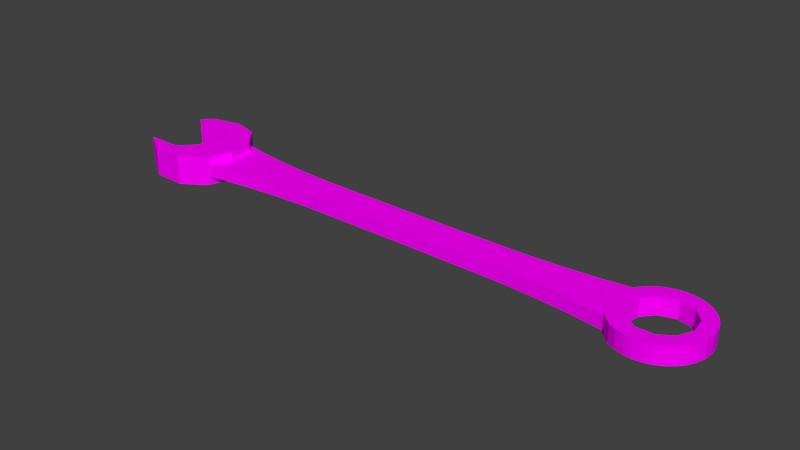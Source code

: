 # Source: wrench.blend  (saved by Blender 2.69.0; exported with 4.5.12 LTS)
import bpy
from mathutils import Matrix  # noqa: F401  (used for matrix-valued properties, if any)

bpy.ops.wm.read_factory_settings(use_empty=True)
scene = bpy.context.scene
scene.name = 'Scene'

# ---- collections
col_collection_1 = bpy.data.collections.new('Collection 1'); scene.collection.children.link(col_collection_1)

# ---- images (referenced by path relative to the original .blend; pixels are not part of the script)
import os
ASSET_DIR = os.environ.get("B2B_ASSET_DIR", "")  # directory of the original .blend (textures are referenced by path, not embedded)
HERE = os.path.dirname(os.path.abspath(__file__))  # packed textures are extracted next to this script under _unpacked/

def load_image(name, relpath, width, height, colorspace="sRGB"):
    """Load a texture the original file referenced (path relative to the .blend, or extracted next to this script)."""
    p = next((c for c in (os.path.join(HERE, relpath), os.path.join(ASSET_DIR, relpath)) if relpath and os.path.exists(c)), "")
    if p:
        img = bpy.data.images.load(p, check_existing=True)
        img.name = name
    else:  # same state as the original file: an image datablock whose file is absent (Cycles renders it pink)
        img = bpy.data.images.new(name, width, height)
        img.source = "FILE"
        img.filepath = "//" + (relpath or name)
    img.colorspace_settings.name = colorspace
    return img
img_metal_smooth_silver_png = load_image('metal-smooth-silver.png', 'metal-smooth-silver.png', 1024, 1024, 'sRGB')

# ---- materials (node trees are filled in below, after node groups)
mat_metal_smooth_silver = bpy.data.materials.new('metal-smooth-silver')
mat_metal_smooth_silver.alpha_threshold = 0.0
mat_metal_smooth_silver.roughness = 0.5
mat_metal_smooth_silver.line_color = (0.0, 0.0, 0.0, 1.0)

# ---- material node trees
mat_metal_smooth_silver.use_nodes = True; mat_metal_smooth_silver.node_tree.nodes.clear()
_N = mat_metal_smooth_silver.node_tree.nodes; _L = mat_metal_smooth_silver.node_tree.links
n0 = _N.new('ShaderNodeOutputMaterial'); n0.name = 'Material Output'; n0.location = (300, 300)
n1 = _N.new('ShaderNodeBsdfDiffuse'); n1.name = 'Diffuse BSDF'; n1.location = (10, 300)
n2 = _N.new('ShaderNodeTexImage'); n2.name = 'Image Texture'; n2.location = (-226, 281)
n2.width = 140
n2.image = img_metal_smooth_silver_png
_L.new(n1.outputs[0], n0.inputs[0])
_L.new(n2.outputs[0], n1.inputs[0])
n0.is_active_output = True

# ---- world
world_world = bpy.data.worlds.new('World'); scene.world = world_world
world_world.color = (0.05088, 0.05088, 0.05088)
world_world.use_sun_shadow = False
world_world.sun_shadow_jitter_overblur = 0.0
world_world.cycles.sampling_method = 'MANUAL'
world_world.cycles.sample_map_resolution = 256

# ---- meshes
me_cylinder_002 = bpy.data.meshes.new('Cylinder.002')
me_cylinder_002.from_pydata([(-0.1156, 0.01966, -0.007223), (-0.1282, 0.02337, -0.007223), (-0.1282, 0.02337, 0.007223), (-0.1156, 0.01966, 0.007223), (-0.1434, 0.02005, -0.007223), (-0.1434, 0.02005, 0.007223), (-0.1069, 0.00971, -0.007223), (-0.1069, 0.00971, 0.007223), (-0.134, 0.01484, -0.007223), (-0.1479, 0.01485, -0.007223), (-0.1479, 0.01485, 0.007223), (-0.134, 0.01484, 0.007223), (-0.1267, 0.009879, -0.007223), (-0.1292, 0.01238, -0.007223), (-0.1325, 0.01484, -0.007223), (-0.1267, 0.009879, 0.007223), (-0.1292, 0.01238, 0.007223), (-0.1325, 0.01484, 0.007223), (-0.1051, -0.003327, -0.007223), (-0.1051, -0.003327, 0.007223), (-0.1237, 0.005193, -0.007223), (-0.1239, 0.006136, -0.007223), (-0.1263, 0.009479, -0.007223), (-0.1239, 0.006136, 0.007223), (-0.1237, 0.005193, 0.007223), (-0.1263, 0.009479, 0.007223), (-0.1234, -0.003182, -0.007223), (-0.1232, 0.002036, -0.007223), (-0.1232, -0.002063, -0.007223), (-0.1234, -0.003182, 0.007223), (-0.1232, 0.002036, 0.007223), (-0.1232, -0.002063, 0.007223), (-0.1105, -0.01531, -0.007223), (-0.1105, -0.01531, 0.007223), (-0.1239, -0.006162, -0.007223), (-0.1259, -0.008888, -0.007223), (-0.1239, -0.006162, 0.007223), (-0.1259, -0.008888, 0.007223), (-0.1263, -0.0095, -0.007223), (-0.1485, -0.01492, -0.007223), (-0.1482, -0.01485, -0.007223), (-0.1292, -0.0124, -0.007223), (-0.1326, -0.01485, -0.007223), (-0.1263, -0.0095, 0.007223), (-0.1482, -0.01485, 0.007223), (-0.1485, -0.01492, 0.007223), (-0.1292, -0.0124, 0.007223), (-0.1326, -0.01485, 0.007223), (-0.1216, -0.02243, -0.007223), (-0.1216, -0.02243, 0.007223), (-0.1374, -0.02204, -0.007223), (-0.1485, -0.01485, -0.007223), (-0.1485, -0.01485, 0.007223), (-0.1374, -0.02204, 0.007223), (0.122, 0.02018, -0.004116), (0.118, 0.02058, -0.004116), (0.118, 0.02058, 0.004116), (0.122, 0.02018, 0.004116), (0.114, 0.02018, -0.004116), (0.114, 0.02018, 0.004116), (0.1259, 0.01901, -0.004116), (0.1259, 0.01901, 0.004116), (0.1101, 0.01901, -0.004116), (0.1101, 0.01901, 0.004116), (0.1294, 0.01711, -0.004116), (0.1294, 0.01711, 0.004116), (0.1065, 0.01711, -0.004116), (0.1065, 0.01711, 0.004116), (0.1325, 0.01455, -0.004116), (0.1325, 0.01455, 0.004116), (0.1034, 0.01455, -0.004116), (0.1034, 0.01455, 0.004116), (0.1351, 0.01143, -0.004116), (0.1351, 0.01143, 0.004116), (0.1009, 0.01143, -0.004116), (0.1009, 0.01143, 0.004116), (0.1164, 0.01297, -0.004116), (0.1186, 0.01359, -0.004116), (0.1196, 0.01328, -0.004116), (0.1164, 0.01297, 0.004116), (0.1186, 0.01359, 0.004116), (0.1196, 0.01328, 0.004116), (0.1259, 0.01143, -0.004116), (0.1259, 0.01143, 0.004116), (0.137, 0.007875, -0.004116), (0.137, 0.007875, 0.004116), (0.09896, 0.007875, -0.004116), (0.09896, 0.007875, 0.004116), (0.1112, 0.01143, -0.004116), (0.1112, 0.01143, 0.004116), (0.1266, 0.0106, -0.004116), (0.1259, 0.01143, -0.004116), (0.1259, 0.01143, 0.004116), (0.1266, 0.0106, 0.004116), (0.129, 0.007875, -0.004116), (0.129, 0.007875, 0.004116), (0.1382, 0.004015, -0.004116), (0.1382, 0.004015, 0.004116), (0.109, 0.008862, -0.004116), (0.1112, 0.01143, -0.004116), (0.09779, 0.004015, -0.004116), (0.09779, 0.004015, 0.004116), (0.109, 0.008862, 0.004116), (0.1112, 0.01143, 0.004116), (0.1296, 0.007149, -0.004116), (0.1296, 0.007149, 0.004116), (0.1311, 0.004015, -0.004116), (0.1309, 0.005645, -0.004116), (0.1311, 0.004015, 0.004116), (0.1309, 0.005645, 0.004116), (0.1386, 1.554e-09, -0.004116), (0.1386, 1.554e-09, 0.004116), (0.1081, 0.007875, -0.004116), (0.1061, 0.004831, -0.004116), (0.1062, 0.005645, -0.004116), (0.0974, 1.987e-08, -0.004116), (0.0974, 1.987e-08, 0.004116), (0.1061, 0.004831, 0.004116), (0.1062, 0.005645, 0.004116), (0.1081, 0.007875, 0.004116), (0.1312, 0.003334, -0.004116), (0.1312, 0.003334, 0.004116), (0.1317, 4.594e-09, -0.004116), (0.1317, 4.594e-09, 0.004116), (0.1382, -0.004015, -0.004116), (0.1382, -0.004015, 0.004116), (0.106, 0.004015, -0.004116), (0.1055, 0.0007976, -0.004116), (0.09779, -0.004015, -0.004116), (0.09779, -0.004015, 0.004116), (0.1055, 0.0007976, 0.004116), (0.106, 0.004015, 0.004116), (0.1318, -0.0006634, -0.004116), (0.1318, -0.0006634, 0.004116), (0.132, -0.001934, -0.004116), (0.1311, -0.004015, -0.004116), (0.132, -0.001934, 0.004116), (0.1311, -0.004015, 0.004116), (0.137, -0.007875, -0.004116), (0.137, -0.007875, 0.004116), (0.1054, 1.632e-08, -0.004116), (0.1051, -0.001934, -0.004116), (0.1057, -0.003236, -0.004116), (0.09896, -0.007875, -0.004116), (0.09896, -0.007875, 0.004116), (0.1054, 1.632e-08, 0.004116), (0.1051, -0.001934, 0.004116), (0.1057, -0.003236, 0.004116), (0.1307, -0.004748, -0.004116), (0.1307, -0.004748, 0.004116), (0.1293, -0.007875, -0.004116), (0.1293, -0.007875, 0.004116), (0.1351, -0.01143, -0.004116), (0.1351, -0.01143, 0.004116), (0.1061, -0.004015, -0.004116), (0.1074, -0.007041, -0.004116), (0.1009, -0.01143, -0.004116), (0.1009, -0.01143, 0.004116), (0.1061, -0.004015, 0.004116), (0.1074, -0.007041, 0.004116), (0.1289, -0.00867, -0.004116), (0.1289, -0.00867, 0.004116), (0.1249, -0.01143, -0.004116), (0.1288, -0.008899, -0.004116), (0.1288, -0.008899, 0.004116), (0.1249, -0.01143, 0.004116), (0.1325, -0.01455, -0.004116), (0.1325, -0.01455, 0.004116), (0.1078, -0.007875, -0.004116), (0.1083, -0.008899, -0.004116), (0.1107, -0.01046, -0.004116), (0.1034, -0.01455, -0.004116), (0.1034, -0.01455, 0.004116), (0.1078, -0.007875, 0.004116), (0.1107, -0.01046, 0.004116), (0.1083, -0.008899, 0.004116), (0.123, -0.01262, -0.004116), (0.123, -0.01262, 0.004116), (0.1224, -0.01304, -0.004116), (0.1188, -0.01304, -0.004116), (0.1224, -0.01304, 0.004116), (0.1188, -0.01304, 0.004116), (0.1294, -0.01711, -0.004116), (0.1294, -0.01711, 0.004116), (0.1122, -0.01143, -0.004116), (0.1147, -0.01304, -0.004116), (0.1065, -0.01711, -0.004116), (0.1065, -0.01711, 0.004116), (0.1122, -0.01143, 0.004116), (0.1147, -0.01304, 0.004116), (0.1259, -0.01901, -0.004116), (0.1259, -0.01901, 0.004116), (0.1101, -0.01901, -0.004116), (0.1101, -0.01901, 0.004116), (0.122, -0.02018, -0.004116), (0.122, -0.02018, 0.004116), (0.114, -0.02018, -0.004116), (0.114, -0.02018, 0.004116), (0.118, -0.02058, -0.004116), (0.118, -0.02058, 0.004116), (0.07017, 0.00887, -0.003214), (0.07017, -0.008675, -0.003214), (0.05235, -0.007761, -0.003214), (0.0, -0.007452, -0.003214), (0.08659, 0.01036, -0.003214), (0.08659, -0.01016, -0.003214), (0.07017, -0.008675, 0.003214), (0.05235, -0.007761, 0.003214), (0.0, -0.007452, 0.003214), (-0.05177, -0.007758, -0.003214), (0.08659, 0.01036, 0.003214), (0.07017, 0.00887, 0.003214), (0.101, -0.01216, -0.003214), (0.08659, -0.01016, 0.003214), (0.05235, 0.007956, -0.003214), (-0.05235, -0.007761, -0.003214), (0.101, 0.01235, 0.003214), (0.101, 0.01235, -0.003214), (0.05235, 0.007956, 0.003214), (0.106, -0.009281, -0.003214), (0.1065, -0.01085, -0.003214), (0.1099, -0.01401, -0.003214), (0.101, -0.01216, 0.003214), (-0.05177, -0.007758, 0.003214), (-0.05742, -0.008022, -0.003214), (-0.05235, -0.007761, 0.003214), (0.1093, 0.01407, -0.00117), (0.1093, 0.01407, -0.003214), (0.1044, 0.004016, -0.003214), (0.1038, -0.002358, -0.003214), (0.1044, 0.004016, 0.003214), (0.1038, -0.002358, 0.003214), (0.106, -0.009281, 0.003214), (-2.944e-08, 0.007647, -0.003214), (-2.944e-08, 0.007647, 0.003214), (0.1099, -0.01401, -0.002622), (-0.05742, -0.008022, 0.003214), (-0.07017, -0.008675, -0.003214), (0.1047, 0.006883, -0.003214), (0.109, 0.01394, -0.003214), (0.1093, 0.01407, 0.003214), (0.1047, 0.006883, 0.003214), (0.109, 0.01394, 0.003214), (0.1099, -0.01401, 0.003214), (0.1065, -0.01085, 0.003214), (-0.05235, 0.007956, -0.003214), (-0.05235, 0.007956, 0.003214), (-0.07017, -0.008675, 0.003214), (-0.08315, -0.009849, -0.003214), (-0.07017, 0.00887, -0.003214), (-0.07017, 0.00887, 0.003214), (-0.08315, -0.009849, 0.003214), (-0.08659, -0.01016, 0.003214), (-0.08659, -0.01016, -0.003214), (-0.08659, 0.01036, -0.003214), (-0.08659, 0.01036, 0.003214), (-0.1049, -0.01297, 0.003214), (-0.1088, -0.01376, 0.003214), (-0.1049, -0.01297, -0.003214), (-0.1088, -0.01376, -0.003214), (-0.101, -0.01216, 0.003214), (-0.101, -0.01216, -0.003214), (-0.101, 0.01235, -0.003214), (-0.101, 0.01235, 0.003214), (-0.1109, -0.01419, 0.003214), (-0.1109, -0.01419, -0.003214), (-0.1127, 0.01477, -0.003214), (-0.1127, 0.01477, 0.003214), (-0.112, -0.01444, 0.003214), (-0.112, -0.01444, -0.003214), (-0.1127, -0.01457, -0.003214), (-0.1127, -0.01457, 0.003214)], [], [(0, 1, 2, 3), (6, 0, 3, 7), (7, 19, 18, 6), (19, 33, 32, 18), (33, 49, 48, 32), (49, 53, 50, 48), (53, 45, 39, 50), (39, 45, 52, 51), (3, 2, 5), (11, 3, 5, 10), (3, 17, 16), (3, 11, 17), (15, 7, 3, 16), (7, 25, 23), (7, 15, 25), (23, 24, 7), (7, 30, 31), (29, 19, 7, 31), (7, 24, 30), (52, 45, 44), (37, 19, 36), (19, 29, 36), (33, 46, 47), (44, 45, 33, 47), (33, 43, 46), (33, 19, 37, 43), (45, 53, 33), (53, 49, 33), (1, 4, 5, 2), (5, 4, 9, 10), (1, 0, 4), (4, 0, 8, 9), (0, 13, 14), (8, 0, 14), (0, 6, 12, 13), (6, 21, 22), (22, 12, 6), (6, 20, 21), (6, 28, 27), (6, 18, 26, 28), (27, 20, 6), (40, 39, 51), (18, 35, 34), (34, 26, 18), (32, 42, 41), (32, 39, 40, 42), (41, 38, 32), (35, 18, 32, 38), (32, 50, 39), (32, 48, 50), (21, 23, 25, 22), (28, 26, 29, 31), (26, 34, 36, 29), (42, 47, 46, 41), (40, 51, 44, 47), (51, 52, 44), (47, 42, 40), (17, 11, 8, 14), (11, 10, 9, 8), (13, 16, 17, 14), (12, 22, 15, 16), (22, 25, 15), (16, 13, 12), (21, 20, 24, 23), (27, 30, 24, 20), (28, 31, 30, 27), (35, 38, 37, 36), (38, 43, 37), (36, 34, 35), (41, 46, 43, 38), (54, 55, 56, 57), (60, 54, 57, 61), (61, 65, 64, 60), (65, 69, 68, 64), (69, 73, 72, 68), (73, 85, 84, 72), (85, 97, 96, 84), (97, 111, 110, 96), (111, 125, 124, 110), (125, 139, 138, 124), (139, 153, 152, 138), (153, 167, 166, 152), (167, 183, 182, 166), (183, 191, 190, 182), (191, 195, 194, 190), (195, 199, 198, 194), (199, 197, 196, 198), (197, 193, 192, 196), (193, 187, 186, 192), (187, 172, 171, 186), (172, 157, 156, 171), (157, 144, 143, 156), (144, 129, 128, 143), (129, 116, 115, 128), (116, 101, 100, 115), (101, 87, 86, 100), (87, 75, 74, 86), (75, 71, 70, 74), (71, 67, 66, 70), (67, 63, 62, 66), (57, 56, 59), (57, 59, 63), (57, 63, 61), (63, 67, 61), (67, 65, 61), (67, 71, 65), (71, 69, 65), (80, 81, 69), (69, 71, 80), (71, 75, 79, 80), (75, 89, 79), (83, 73, 69, 81), (75, 103, 89), (75, 87, 102, 103), (73, 83, 92), (92, 93, 73), (87, 119, 102), (95, 85, 73, 93), (87, 101, 117, 118), (118, 119, 87), (105, 85, 95), (101, 131, 117), (85, 105, 109), (108, 97, 85, 109), (101, 116, 130, 131), (121, 97, 108), (116, 145, 130), (123, 111, 97, 121), (129, 147, 146), (145, 116, 129, 146), (133, 111, 123), (129, 158, 147), (137, 125, 136), (125, 111, 133, 136), (144, 159, 158, 129), (149, 125, 137), (144, 173, 159), (139, 125, 149, 151), (157, 175, 173, 144), (157, 174, 175), (161, 139, 151), (157, 188, 174), (153, 139, 161, 164), (164, 165, 153), (172, 181, 189), (188, 157, 172, 189), (177, 153, 165), (172, 167, 180, 181), (167, 153, 177, 180), (172, 187, 167), (187, 183, 167), (187, 193, 183), (193, 191, 183), (193, 197, 191), (197, 195, 191), (197, 199, 195), (55, 58, 59, 56), (63, 59, 58, 62), (55, 54, 58), (54, 62, 58), (54, 60, 62), (60, 66, 62), (60, 64, 66), (64, 70, 66), (64, 68, 70), (68, 78, 77), (77, 70, 68), (76, 74, 70, 77), (88, 74, 76), (68, 72, 82, 78), (74, 88, 99), (98, 86, 74, 99), (72, 91, 82), (72, 90, 91), (112, 86, 98), (72, 84, 94, 90), (113, 100, 86, 114), (86, 112, 114), (84, 104, 94), (126, 100, 113), (84, 107, 104), (84, 96, 106, 107), (127, 115, 100, 126), (96, 120, 106), (140, 115, 127), (96, 110, 122, 120), (142, 128, 141), (128, 115, 140, 141), (110, 132, 122), (154, 128, 142), (124, 135, 134), (132, 110, 124, 134), (143, 128, 154, 155), (124, 148, 135), (168, 143, 155), (138, 150, 148, 124), (156, 143, 168, 169), (169, 170, 156), (138, 160, 150), (184, 156, 170), (152, 163, 160, 138), (152, 162, 163), (179, 171, 185), (171, 156, 184, 185), (152, 176, 162), (171, 179, 178, 166), (176, 152, 166, 178), (166, 186, 171), (166, 182, 186), (182, 192, 186), (182, 190, 192), (190, 196, 192), (190, 194, 196), (194, 198, 196), (82, 92, 83, 81), (82, 91, 92), (81, 80, 78, 82), (80, 77, 78), (94, 105, 95, 90), (104, 109, 105, 94), (93, 92, 91, 90), (95, 93, 90), (104, 107, 109), (122, 132, 123, 121), (121, 108, 120, 122), (132, 134, 133, 123), (108, 109, 106, 120), (134, 136, 133), (109, 107, 106), (150, 160, 151, 149), (149, 137, 148, 150), (160, 163, 161, 151), (163, 164, 161), (137, 136, 135, 148), (136, 134, 135), (162, 176, 177, 165), (176, 178, 180, 177), (164, 163, 162, 165), (178, 179, 181, 180), (185, 189, 181, 179), (184, 170, 174, 188), (169, 175, 174, 170), (188, 189, 185, 184), (155, 158, 159, 168), (154, 147, 158, 155), (173, 169, 168, 159), (142, 146, 147, 154), (173, 175, 169), (142, 141, 146), (126, 113, 131, 130), (130, 145, 127, 126), (113, 114, 117, 131), (145, 146, 140, 127), (114, 118, 117), (146, 141, 140), (89, 99, 88, 79), (89, 103, 99), (76, 80, 79, 88), (76, 77, 80), (112, 102, 119, 114), (98, 103, 102, 112), (119, 118, 114), (98, 99, 103), (200, 201, 202), (201, 200, 204, 205), (209, 200, 203), (203, 200, 202), (204, 212, 205), (219, 220, 212, 204), (220, 221, 212), (233, 214, 224, 237), (237, 248, 233), (245, 253, 261), (261, 258, 245), (245, 233, 248, 253), (249, 245, 258, 259), (254, 249, 259, 265), (262, 254, 265, 269), (214, 200, 209, 215), (215, 224, 214), (219, 204, 229), (204, 217, 228, 229), (266, 262, 269, 270), (217, 239, 238), (217, 227, 239), (238, 228, 217), (257, 250, 255, 264), (256, 246, 250, 257), (246, 260, 252), (246, 256, 260), (251, 234, 246, 252), (236, 218, 234, 247), (234, 251, 247), (223, 211, 218, 225), (218, 236, 225), (206, 213, 210, 211), (211, 208, 207), (211, 223, 208), (211, 207, 206), (213, 222, 210), (222, 244, 232, 210), (222, 243, 244), (264, 255, 263, 268), (210, 232, 231), (230, 216, 210, 231), (268, 263, 267, 271), (216, 241, 242), (242, 240, 216), (216, 230, 241), (267, 266, 270, 271), (217, 216, 226, 227), (226, 216, 240), (204, 210, 216, 217), (200, 211, 210, 204), (211, 200, 214, 218), (218, 214, 233, 234), (234, 233, 245, 246), (246, 245, 249, 250), (250, 249, 254, 255), (255, 254, 262, 263), (266, 267, 263, 262), (207, 208, 203, 202), (206, 207, 202, 201), (213, 206, 201, 205), (222, 213, 205, 212), (243, 222, 235), (235, 222, 212, 221), (264, 268, 265, 259), (259, 258, 257, 264), (268, 271, 269, 265), (271, 270, 269), (258, 261, 256, 257), (261, 260, 256), (252, 260, 261, 253), (248, 247, 251, 252), (252, 253, 248), (248, 237, 247), (223, 225, 209, 208), (225, 215, 209), (209, 203, 208), (224, 215, 236, 237), (215, 225, 236), (236, 247, 237), (235, 221, 220, 244), (244, 243, 235), (219, 231, 232, 244), (244, 220, 219), (219, 229, 231), (228, 238, 230, 229), (238, 241, 230), (230, 231, 229), (239, 227, 226, 242), (226, 240, 242), (239, 242, 241, 238)])
_uv = me_cylinder_002.uv_layers.new(name='UVMap')
_uv.uv.foreach_set('vector', [0.5308, 0.5538, 0.5308, 0.6047, 0.2441, 0.6047, 0.2441, 0.5538, 0.5308, 0.513, 0.5308, 0.5538, 0.2441, 0.5538, 0.2441, 0.513, 0.2441, 0.513, 0.2441, 0.461, 0.5308, 0.461, 0.5308, 0.513, 0.2441, 0.461, 0.2441, 0.4143, 0.5308, 0.4143, 0.5308, 0.461, 0.2441, 0.1276, 0.2889, 0.1276, 0.2889, 0.4143, 0.2441, 0.4143, 0.2889, 0.1276, 0.3514, 0.1276, 0.3514, 0.4143, 0.2889, 0.4143, 0.3514, 0.1276, 0.3945, 0.1276, 0.3945, 0.4143, 0.3514, 0.4143, 0.6812, 0.3092, 0.3945, 0.3092, 0.3945, 0.3089, 0.6812, 0.3089, 0.4378, 0.1414, 0.4883, 0.1276, 0.5485, 0.1419, 0.5105, 0.1619, 0.4378, 0.1414, 0.5485, 0.1419, 0.566, 0.1629, 0.4378, 0.1414, 0.5049, 0.1618, 0.4915, 0.1713, 0.4378, 0.1414, 0.5105, 0.1619, 0.5049, 0.1618, 0.4814, 0.181, 0.4029, 0.1802, 0.4378, 0.1414, 0.4915, 0.1713, 0.4029, 0.1802, 0.4798, 0.1826, 0.4698, 0.1957, 0.4029, 0.1802, 0.4814, 0.181, 0.4798, 0.1826, 0.4698, 0.1957, 0.4691, 0.1994, 0.4029, 0.1802, 0.4029, 0.1802, 0.467, 0.2119, 0.4667, 0.2282, 0.4673, 0.2326, 0.3945, 0.2318, 0.4029, 0.1802, 0.4667, 0.2282, 0.4029, 0.1802, 0.4691, 0.1994, 0.467, 0.2119, 0.566, 0.2808, 0.5659, 0.2811, 0.5647, 0.2807, 0.4767, 0.2555, 0.3945, 0.2318, 0.4689, 0.2445, 0.3945, 0.2318, 0.4673, 0.2326, 0.4689, 0.2445, 0.4153, 0.2798, 0.4897, 0.2696, 0.5028, 0.2796, 0.5647, 0.2807, 0.5659, 0.2811, 0.4153, 0.2798, 0.5028, 0.2796, 0.4153, 0.2798, 0.4784, 0.2579, 0.4897, 0.2696, 0.4153, 0.2798, 0.3945, 0.2318, 0.4767, 0.2555, 0.4784, 0.2579, 0.5659, 0.2811, 0.5214, 0.3085, 0.4153, 0.2798, 0.5214, 0.3085, 0.4588, 0.3089, 0.4153, 0.2798, 0.5308, 0.6047, 0.5308, 0.6644, 0.2441, 0.6644, 0.2441, 0.6047, 0.9891, 0.9839, 0.7023, 0.9839, 0.7023, 0.9624, 0.9891, 0.9624, 0.6246, 0.5956, 0.5742, 0.5818, 0.6848, 0.5813, 0.6848, 0.5813, 0.5742, 0.5818, 0.6468, 0.5613, 0.7023, 0.5603, 0.5742, 0.5818, 0.6278, 0.5519, 0.6412, 0.5614, 0.6468, 0.5613, 0.5742, 0.5818, 0.6412, 0.5614, 0.5742, 0.5818, 0.5392, 0.543, 0.6177, 0.5422, 0.6278, 0.5519, 0.5392, 0.543, 0.6061, 0.5275, 0.6161, 0.5406, 0.6161, 0.5406, 0.6177, 0.5422, 0.5392, 0.543, 0.5392, 0.543, 0.6055, 0.5238, 0.6061, 0.5275, 0.5392, 0.543, 0.603, 0.495, 0.6033, 0.5113, 0.5392, 0.543, 0.5308, 0.4913, 0.6036, 0.4906, 0.603, 0.495, 0.6033, 0.5113, 0.6055, 0.5238, 0.5392, 0.543, 0.7011, 0.4424, 0.7022, 0.4421, 0.7023, 0.4424, 0.5308, 0.4913, 0.613, 0.4677, 0.6052, 0.4787, 0.6052, 0.4787, 0.6036, 0.4906, 0.5308, 0.4913, 0.5516, 0.4434, 0.6391, 0.4436, 0.626, 0.4536, 0.5516, 0.4434, 0.7022, 0.4421, 0.7011, 0.4424, 0.6391, 0.4436, 0.626, 0.4536, 0.6147, 0.4653, 0.5516, 0.4434, 0.613, 0.4677, 0.5308, 0.4913, 0.5516, 0.4434, 0.6147, 0.4653, 0.5516, 0.4434, 0.6577, 0.4147, 0.7022, 0.4421, 0.5516, 0.4434, 0.5951, 0.4143, 0.6577, 0.4147, 0.3945, 0.4016, 0.6812, 0.4016, 0.6812, 0.4143, 0.3945, 0.4143, 0.3945, 0.3692, 0.3945, 0.3647, 0.6812, 0.3647, 0.6812, 0.3692, 0.3945, 0.3647, 0.3945, 0.3528, 0.6812, 0.3528, 0.6812, 0.3647, 0.5308, 0.677, 0.2441, 0.677, 0.2441, 0.6644, 0.5308, 0.6644, 0.5308, 0.7389, 0.5308, 0.7401, 0.2441, 0.7389, 0.2441, 0.677, 0.5308, 0.7401, 0.2441, 0.7401, 0.2441, 0.7389, 0.2441, 0.677, 0.5308, 0.677, 0.5308, 0.7389, 0.7264, 0.4143, 0.732, 0.4143, 0.732, 0.7011, 0.7264, 0.7011, 0.732, 0.4143, 0.7874, 0.4143, 0.7874, 0.7011, 0.732, 0.7011, 0.7134, 0.7011, 0.7134, 0.4143, 0.7264, 0.4143, 0.7264, 0.7011, 0.7039, 0.7011, 0.7023, 0.7011, 0.7039, 0.4143, 0.7134, 0.4143, 0.7023, 0.7011, 0.7023, 0.4143, 0.7039, 0.4143, 0.7134, 0.4143, 0.7134, 0.7011, 0.7039, 0.7011, 0.3945, 0.4016, 0.3945, 0.3978, 0.6812, 0.3978, 0.6812, 0.4016, 0.3945, 0.3854, 0.6812, 0.3854, 0.6812, 0.3978, 0.3945, 0.3978, 0.3945, 0.3692, 0.6812, 0.3692, 0.6812, 0.3854, 0.3945, 0.3854, 0.3945, 0.3416, 0.3945, 0.3391, 0.6812, 0.3416, 0.6812, 0.3528, 0.3945, 0.3391, 0.6812, 0.3391, 0.6812, 0.3416, 0.6812, 0.3528, 0.3945, 0.3528, 0.3945, 0.3416, 0.3945, 0.327, 0.6812, 0.327, 0.6812, 0.3391, 0.3945, 0.3391, 0.7454, 0.7011, 0.7614, 0.7011, 0.7614, 0.8644, 0.7454, 0.8644, 0.7298, 0.7011, 0.7454, 0.7011, 0.7454, 0.8644, 0.7298, 0.8644, 0.7298, 0.8644, 0.7153, 0.8644, 0.7153, 0.7011, 0.7298, 0.7011, 0.7153, 0.8644, 0.7023, 0.8644, 0.7023, 0.7011, 0.7153, 0.7011, 0.5308, 0.7401, 0.5308, 0.7529, 0.3674, 0.7529, 0.3674, 0.7401, 0.5308, 0.7529, 0.5308, 0.7673, 0.3674, 0.7673, 0.3674, 0.7529, 0.5308, 0.7673, 0.5308, 0.7828, 0.3674, 0.7828, 0.3674, 0.7673, 0.5308, 0.7828, 0.5308, 0.7988, 0.3674, 0.7988, 0.3674, 0.7828, 0.5308, 0.7988, 0.5308, 0.8147, 0.3674, 0.8147, 0.3674, 0.7988, 0.5308, 0.8147, 0.5308, 0.8298, 0.3674, 0.8298, 0.3674, 0.8147, 0.5308, 0.8298, 0.5308, 0.8436, 0.3674, 0.8436, 0.3674, 0.8298, 0.5308, 0.8436, 0.5308, 0.8556, 0.3674, 0.8556, 0.3674, 0.8436, 0.6812, 0.4143, 0.6812, 0.4016, 0.8446, 0.4016, 0.8446, 0.4143, 0.6812, 0.4016, 0.6812, 0.3873, 0.8446, 0.3873, 0.8446, 0.4016, 0.6812, 0.3873, 0.6812, 0.3718, 0.8446, 0.3718, 0.8446, 0.3873, 0.6812, 0.3718, 0.6812, 0.3558, 0.8446, 0.3558, 0.8446, 0.3718, 0.6812, 0.3558, 0.6812, 0.3399, 0.8446, 0.3399, 0.8446, 0.3558, 0.6812, 0.3399, 0.6812, 0.3248, 0.8446, 0.3248, 0.8446, 0.3399, 0.6812, 0.3248, 0.6812, 0.3109, 0.8446, 0.3109, 0.8446, 0.3248, 0.6812, 0.3109, 0.6812, 0.2988, 0.8446, 0.2988, 0.8446, 0.3109, 0.844, 0.291, 0.8321, 0.291, 0.8321, 0.1276, 0.844, 0.1276, 0.8321, 0.291, 0.8184, 0.291, 0.8184, 0.1276, 0.8321, 0.1276, 0.8184, 0.291, 0.8034, 0.291, 0.8034, 0.1276, 0.8184, 0.1276, 0.8034, 0.291, 0.7875, 0.291, 0.7875, 0.1276, 0.8034, 0.1276, 0.7875, 0.291, 0.7715, 0.291, 0.7715, 0.1276, 0.7875, 0.1276, 0.7715, 0.291, 0.756, 0.291, 0.756, 0.1276, 0.7715, 0.1276, 0.756, 0.291, 0.7415, 0.291, 0.7415, 0.1276, 0.756, 0.1276, 0.7415, 0.291, 0.7286, 0.291, 0.7286, 0.1276, 0.7415, 0.1276, 0.8177, 0.8644, 0.8059, 0.8644, 0.8059, 0.7011, 0.8177, 0.7011, 0.8059, 0.8644, 0.7922, 0.8644, 0.7922, 0.7011, 0.8059, 0.7011, 0.5884, 0.5987, 0.6041, 0.5956, 0.6201, 0.5956, 0.5884, 0.5987, 0.6201, 0.5956, 0.6358, 0.5987, 0.5884, 0.5987, 0.6358, 0.5987, 0.5736, 0.6049, 0.6358, 0.5987, 0.6506, 0.6049, 0.5736, 0.6049, 0.6506, 0.6049, 0.5603, 0.6138, 0.5736, 0.6049, 0.6506, 0.6049, 0.6639, 0.6138, 0.5603, 0.6138, 0.6639, 0.6138, 0.5489, 0.6251, 0.5603, 0.6138, 0.6045, 0.6235, 0.6005, 0.6251, 0.5489, 0.6251, 0.5489, 0.6251, 0.6639, 0.6138, 0.6045, 0.6235, 0.6639, 0.6138, 0.6753, 0.6251, 0.6132, 0.6251, 0.6045, 0.6235, 0.6753, 0.6251, 0.6344, 0.6291, 0.6132, 0.6251, 0.5764, 0.6348, 0.5401, 0.6384, 0.5489, 0.6251, 0.6005, 0.6251, 0.6753, 0.6251, 0.6344, 0.6291, 0.6344, 0.6291, 0.6753, 0.6251, 0.6841, 0.6384, 0.6442, 0.6384, 0.6344, 0.6291, 0.5401, 0.6384, 0.5764, 0.6348, 0.5764, 0.6348, 0.5764, 0.6348, 0.5738, 0.6384, 0.5401, 0.6384, 0.6841, 0.6384, 0.648, 0.642, 0.6442, 0.6384, 0.5656, 0.6501, 0.5339, 0.6532, 0.5401, 0.6384, 0.5738, 0.6384, 0.6841, 0.6384, 0.6903, 0.6532, 0.6572, 0.6532, 0.6565, 0.65, 0.6565, 0.65, 0.648, 0.642, 0.6841, 0.6384, 0.5634, 0.6532, 0.5339, 0.6532, 0.5656, 0.6501, 0.6903, 0.6532, 0.658, 0.6564, 0.6572, 0.6532, 0.5339, 0.6532, 0.5634, 0.6532, 0.5588, 0.6596, 0.5585, 0.6662, 0.5308, 0.6689, 0.5339, 0.6532, 0.5588, 0.6596, 0.6903, 0.6532, 0.6934, 0.6689, 0.6611, 0.6689, 0.658, 0.6564, 0.5584, 0.6689, 0.5308, 0.6689, 0.5585, 0.6662, 0.6934, 0.6689, 0.6619, 0.672, 0.6611, 0.6689, 0.5578, 0.6823, 0.5308, 0.6849, 0.5308, 0.6689, 0.5584, 0.6689, 0.6934, 0.6849, 0.6619, 0.6849, 0.6637, 0.6795, 0.6619, 0.672, 0.6934, 0.6689, 0.6934, 0.6849, 0.6637, 0.6795, 0.5577, 0.6849, 0.5308, 0.6849, 0.5578, 0.6823, 0.6934, 0.6849, 0.6608, 0.6881, 0.6619, 0.6849, 0.562, 0.6979, 0.5339, 0.7006, 0.5574, 0.69, 0.5339, 0.7006, 0.5308, 0.6849, 0.5577, 0.6849, 0.5574, 0.69, 0.6903, 0.7006, 0.6565, 0.7006, 0.6608, 0.6881, 0.6934, 0.6849, 0.5636, 0.7006, 0.5339, 0.7006, 0.562, 0.6979, 0.6903, 0.7006, 0.6553, 0.7041, 0.6565, 0.7006, 0.5401, 0.7154, 0.5339, 0.7006, 0.5636, 0.7006, 0.5705, 0.7124, 0.6841, 0.7154, 0.6539, 0.7083, 0.6553, 0.7041, 0.6903, 0.7006, 0.6841, 0.7154, 0.6449, 0.7154, 0.6539, 0.7083, 0.5722, 0.7154, 0.5401, 0.7154, 0.5705, 0.7124, 0.6841, 0.7154, 0.6393, 0.7198, 0.6449, 0.7154, 0.5489, 0.7287, 0.5401, 0.7154, 0.5722, 0.7154, 0.5727, 0.7163, 0.5727, 0.7163, 0.5893, 0.7248, 0.5489, 0.7287, 0.6753, 0.7287, 0.614, 0.7287, 0.63, 0.7272, 0.6393, 0.7198, 0.6841, 0.7154, 0.6753, 0.7287, 0.63, 0.7272, 0.597, 0.7287, 0.5489, 0.7287, 0.5893, 0.7248, 0.6753, 0.7287, 0.5603, 0.7401, 0.5998, 0.7301, 0.614, 0.7287, 0.5603, 0.7401, 0.5489, 0.7287, 0.597, 0.7287, 0.5998, 0.7301, 0.6753, 0.7287, 0.6639, 0.7401, 0.5603, 0.7401, 0.6639, 0.7401, 0.5736, 0.749, 0.5603, 0.7401, 0.6639, 0.7401, 0.6506, 0.749, 0.5736, 0.749, 0.6506, 0.749, 0.5884, 0.7551, 0.5736, 0.749, 0.6506, 0.749, 0.6358, 0.7551, 0.5884, 0.7551, 0.6358, 0.7551, 0.6041, 0.7582, 0.5884, 0.7551, 0.6358, 0.7551, 0.6201, 0.7582, 0.6041, 0.7582, 0.7614, 0.7011, 0.7772, 0.7011, 0.7772, 0.8644, 0.7614, 0.8644, 0.7922, 0.8644, 0.7772, 0.8644, 0.7772, 0.7011, 0.7922, 0.7011, 0.6393, 0.2902, 0.6236, 0.2871, 0.6553, 0.2902, 0.6236, 0.2871, 0.671, 0.2871, 0.6553, 0.2902, 0.6236, 0.2871, 0.6088, 0.2809, 0.671, 0.2871, 0.6088, 0.2809, 0.6858, 0.2809, 0.671, 0.2871, 0.6088, 0.2809, 0.5955, 0.272, 0.6858, 0.2809, 0.5955, 0.272, 0.6991, 0.272, 0.6858, 0.2809, 0.5955, 0.272, 0.5841, 0.2607, 0.6991, 0.272, 0.5841, 0.2607, 0.6357, 0.2607, 0.6397, 0.2623, 0.6397, 0.2623, 0.6991, 0.272, 0.5841, 0.2607, 0.6483, 0.2607, 0.7104, 0.2607, 0.6991, 0.272, 0.6397, 0.2623, 0.6696, 0.2567, 0.7104, 0.2607, 0.6483, 0.2607, 0.5841, 0.2607, 0.5752, 0.2474, 0.6116, 0.251, 0.6357, 0.2607, 0.7104, 0.2607, 0.6696, 0.2567, 0.6696, 0.2567, 0.6794, 0.2474, 0.7193, 0.2474, 0.7104, 0.2607, 0.6696, 0.2567, 0.5752, 0.2474, 0.6115, 0.251, 0.6116, 0.251, 0.5752, 0.2474, 0.609, 0.2474, 0.6115, 0.251, 0.6832, 0.2438, 0.7193, 0.2474, 0.6794, 0.2474, 0.5752, 0.2474, 0.5691, 0.2326, 0.6008, 0.2357, 0.609, 0.2474, 0.6924, 0.2326, 0.7255, 0.2326, 0.7193, 0.2474, 0.6917, 0.2358, 0.7193, 0.2474, 0.6832, 0.2438, 0.6917, 0.2358, 0.5691, 0.2326, 0.5986, 0.2326, 0.6008, 0.2357, 0.6932, 0.2294, 0.7255, 0.2326, 0.6924, 0.2326, 0.5691, 0.2326, 0.594, 0.2261, 0.5986, 0.2326, 0.5691, 0.2326, 0.566, 0.2169, 0.5937, 0.2196, 0.594, 0.2261, 0.6963, 0.2169, 0.7286, 0.2169, 0.7255, 0.2326, 0.6932, 0.2294, 0.566, 0.2169, 0.5936, 0.2169, 0.5937, 0.2196, 0.6971, 0.2138, 0.7286, 0.2169, 0.6963, 0.2169, 0.566, 0.2169, 0.566, 0.2009, 0.593, 0.2035, 0.5936, 0.2169, 0.6971, 0.2009, 0.7286, 0.2009, 0.6989, 0.2062, 0.7286, 0.2009, 0.7286, 0.2169, 0.6971, 0.2138, 0.6989, 0.2062, 0.566, 0.2009, 0.5929, 0.2009, 0.593, 0.2035, 0.696, 0.1977, 0.7286, 0.2009, 0.6971, 0.2009, 0.5691, 0.1852, 0.5972, 0.1879, 0.5926, 0.1958, 0.5929, 0.2009, 0.566, 0.2009, 0.5691, 0.1852, 0.5926, 0.1958, 0.7255, 0.1852, 0.7286, 0.2009, 0.696, 0.1977, 0.6917, 0.1852, 0.5691, 0.1852, 0.5988, 0.1852, 0.5972, 0.1879, 0.6905, 0.1817, 0.7255, 0.1852, 0.6917, 0.1852, 0.5752, 0.1704, 0.6057, 0.1734, 0.5988, 0.1852, 0.5691, 0.1852, 0.7193, 0.1704, 0.7255, 0.1852, 0.6905, 0.1817, 0.6891, 0.1775, 0.6891, 0.1775, 0.68, 0.1704, 0.7193, 0.1704, 0.5752, 0.1704, 0.6074, 0.1704, 0.6057, 0.1734, 0.6745, 0.1659, 0.7193, 0.1704, 0.68, 0.1704, 0.5841, 0.157, 0.6079, 0.1695, 0.6074, 0.1704, 0.5752, 0.1704, 0.5841, 0.157, 0.6245, 0.161, 0.6079, 0.1695, 0.6492, 0.157, 0.7104, 0.157, 0.6652, 0.1586, 0.7104, 0.157, 0.7193, 0.1704, 0.6745, 0.1659, 0.6652, 0.1586, 0.5841, 0.157, 0.6322, 0.157, 0.6245, 0.161, 0.7104, 0.157, 0.6492, 0.157, 0.635, 0.1557, 0.5955, 0.1457, 0.6322, 0.157, 0.5841, 0.157, 0.5955, 0.1457, 0.635, 0.1557, 0.5955, 0.1457, 0.6991, 0.1457, 0.7104, 0.157, 0.5955, 0.1457, 0.6088, 0.1368, 0.6991, 0.1457, 0.6088, 0.1368, 0.6858, 0.1368, 0.6991, 0.1457, 0.6088, 0.1368, 0.6236, 0.1307, 0.6858, 0.1368, 0.6236, 0.1307, 0.671, 0.1307, 0.6858, 0.1368, 0.6236, 0.1307, 0.6393, 0.1276, 0.671, 0.1307, 0.6393, 0.1276, 0.6553, 0.1276, 0.671, 0.1307, 0.4506, 0.9618, 0.2872, 0.9618, 0.2872, 0.9618, 0.2872, 0.9371, 0.4506, 0.9618, 0.4506, 0.9618, 0.2872, 0.9618, 0.2872, 0.9371, 0.2872, 0.933, 0.4506, 0.9371, 0.4506, 0.9618, 0.2872, 0.933, 0.4506, 0.933, 0.4506, 0.9371, 0.4643, 0.8556, 0.467, 1.019, 0.4643, 1.019, 0.4539, 0.8556, 0.467, 0.8556, 0.4727, 1.019, 0.467, 1.019, 0.4643, 0.8556, 0.4539, 1.019, 0.4508, 1.019, 0.4508, 0.8556, 0.4539, 0.8556, 0.4643, 1.019, 0.4539, 1.019, 0.4539, 0.8556, 0.467, 0.8556, 0.4727, 0.8556, 0.4727, 1.019, 0.4949, 0.8556, 0.4975, 0.8556, 0.4949, 1.019, 0.4818, 1.019, 0.4818, 1.019, 0.4791, 1.019, 0.4818, 0.8556, 0.4949, 0.8556, 0.4975, 0.8556, 0.5025, 0.8556, 0.4975, 1.019, 0.4949, 1.019, 0.4791, 1.019, 0.4727, 1.019, 0.4791, 0.8556, 0.4818, 0.8556, 0.5025, 0.8556, 0.5025, 1.019, 0.4975, 1.019, 0.4727, 1.019, 0.4727, 0.8556, 0.4791, 0.8556, 0.5266, 0.8556, 0.5299, 0.8556, 0.5266, 1.019, 0.514, 1.019, 0.514, 1.019, 0.511, 1.019, 0.514, 0.8556, 0.5266, 0.8556, 0.5299, 0.8556, 0.5308, 0.8556, 0.5299, 1.019, 0.5266, 1.019, 0.5308, 0.8556, 0.5308, 1.019, 0.5299, 1.019, 0.511, 1.019, 0.5025, 1.019, 0.511, 0.8556, 0.514, 0.8556, 0.5025, 1.019, 0.5025, 0.8556, 0.511, 0.8556, 0.8025, 0.5377, 0.8096, 0.5377, 0.8096, 0.7011, 0.8025, 0.7011, 0.8096, 0.5377, 0.812, 0.5377, 0.812, 0.7011, 0.8096, 0.7011, 0.7874, 0.7011, 0.7874, 0.5377, 0.8025, 0.5377, 0.8025, 0.7011, 0.812, 0.5377, 0.8263, 0.5377, 0.8263, 0.7011, 0.812, 0.7011, 0.8424, 0.5377, 0.8424, 0.7011, 0.8263, 0.7011, 0.8263, 0.5377, 0.8526, 0.5377, 0.8588, 0.5377, 0.8588, 0.7011, 0.8526, 0.7011, 0.8688, 0.5377, 0.8688, 0.7011, 0.8588, 0.7011, 0.8588, 0.5377, 0.8526, 0.7011, 0.8424, 0.7011, 0.8424, 0.5377, 0.8526, 0.5377, 0.2947, 0.7401, 0.307, 0.9035, 0.2947, 0.9035, 0.2914, 0.7401, 0.307, 0.7401, 0.3101, 0.9035, 0.307, 0.9035, 0.2947, 0.7401, 0.2914, 0.9035, 0.2872, 0.7401, 0.2914, 0.7401, 0.2947, 0.9035, 0.3101, 0.7401, 0.3154, 0.9035, 0.3101, 0.9035, 0.307, 0.7401, 0.2914, 0.9035, 0.2872, 0.9035, 0.2872, 0.7401, 0.3101, 0.7401, 0.3154, 0.7401, 0.3154, 0.9035, 0.3388, 0.7401, 0.342, 0.7401, 0.3388, 0.9035, 0.3261, 0.9035, 0.3261, 0.9035, 0.323, 0.9035, 0.3261, 0.7401, 0.3388, 0.7401, 0.342, 0.7401, 0.3453, 0.7401, 0.342, 0.9035, 0.3388, 0.9035, 0.323, 0.9035, 0.3154, 0.9035, 0.323, 0.7401, 0.3261, 0.7401, 0.3453, 0.7401, 0.3453, 0.9035, 0.342, 0.9035, 0.3154, 0.9035, 0.3154, 0.7401, 0.323, 0.7401, 0.2872, 0.9035, 0.4506, 0.9035, 0.4506, 0.9035, 0.2872, 0.9245, 0.2872, 0.9035, 0.2872, 0.9035, 0.4506, 0.9035, 0.4506, 0.9245, 0.2872, 0.933, 0.2872, 0.9245, 0.4506, 0.9035, 0.4506, 0.9245, 0.4506, 0.933, 0.2872, 0.933, 0.3538, 0.7401, 0.3576, 0.9035, 0.3538, 0.9035, 0.3453, 0.7401, 0.3576, 0.7401, 0.3674, 0.9035, 0.3576, 0.9035, 0.3538, 0.7401, 0.3538, 0.9035, 0.3453, 0.9035, 0.3453, 0.7401, 0.3576, 0.7401, 0.3674, 0.7401, 0.3674, 0.9035, 0.1528, 0.2853, 0.2225, 0.2854, 0.2187, 0.3562, 0.2225, 0.2854, 0.1528, 0.2853, 0.1471, 0.22, 0.2286, 0.2203, 0.2176, 0.7695, 0.1528, 0.2853, 0.2169, 0.564, 0.2169, 0.564, 0.1528, 0.2853, 0.2187, 0.3562, 0.1471, 0.22, 0.2366, 0.1631, 0.2286, 0.2203, 0.2253, 0.1432, 0.2315, 0.1412, 0.2366, 0.1631, 0.1471, 0.22, 0.2315, 0.1412, 0.2441, 0.1276, 0.2366, 0.1631, 0.157, 0.5638, 0.1563, 0.356, 0.2186, 0.7919, 0.2211, 0.8425, 0.2211, 0.8425, 0.2256, 0.8941, 0.157, 0.5638, 0.1552, 0.7716, 0.2268, 0.9077, 0.2346, 0.9649, 0.2346, 0.9649, 0.2378, 0.9806, 0.1552, 0.7716, 0.1552, 0.7716, 0.157, 0.5638, 0.2256, 0.8941, 0.2268, 0.9077, 0.1514, 0.8424, 0.1552, 0.7716, 0.2378, 0.9806, 0.2409, 0.9959, 0.1454, 0.9075, 0.1514, 0.8424, 0.2409, 0.9959, 0.2426, 1.004, 0.1373, 0.9647, 0.1454, 0.9075, 0.2426, 1.004, 0.2435, 1.009, 0.1563, 0.356, 0.1528, 0.2853, 0.2176, 0.7695, 0.2176, 0.7718, 0.2176, 0.7718, 0.2186, 0.7919, 0.1563, 0.356, 0.2253, 0.1432, 0.1471, 0.22, 0.1978, 0.1519, 0.1471, 0.22, 0.1393, 0.1629, 0.1725, 0.1493, 0.1978, 0.1519, 0.1276, 1.011, 0.1373, 0.9647, 0.2435, 1.009, 0.2441, 1.011, 0.1393, 0.1629, 0.1331, 0.131, 0.1611, 0.1481, 0.1393, 0.1629, 0.1326, 0.1298, 0.1331, 0.131, 0.1611, 0.1481, 0.1725, 0.1493, 0.1393, 0.1629, 0.9968, 0.01561, 0.9074, 0.1691, 0.9013, 0.1039, 0.9985, 0.007365, 0.9937, 0.03092, 0.9112, 0.2399, 0.9074, 0.1691, 0.9968, 0.01561, 0.9112, 0.2399, 0.9905, 0.04656, 0.9827, 0.1037, 0.9112, 0.2399, 0.9937, 0.03092, 0.9905, 0.04656, 0.9815, 0.1174, 0.9129, 0.4477, 0.9112, 0.2399, 0.9827, 0.1037, 0.9745, 0.2195, 0.9122, 0.6555, 0.9129, 0.4477, 0.977, 0.1689, 0.9129, 0.4477, 0.9815, 0.1174, 0.977, 0.1689, 0.9736, 0.242, 0.9088, 0.7262, 0.9122, 0.6555, 0.9736, 0.2397, 0.9122, 0.6555, 0.9745, 0.2195, 0.9736, 0.2397, 0.9784, 0.726, 0.9845, 0.7912, 0.9031, 0.7914, 0.9088, 0.7262, 0.9088, 0.7262, 0.9729, 0.4475, 0.9746, 0.6553, 0.9088, 0.7262, 0.9736, 0.242, 0.9729, 0.4475, 0.9088, 0.7262, 0.9746, 0.6553, 0.9784, 0.726, 0.9845, 0.7912, 0.9926, 0.8483, 0.9031, 0.7914, 0.9926, 0.8483, 0.9874, 0.8703, 0.9812, 0.8683, 0.9031, 0.7914, 0.9926, 0.8483, 1.0, 0.8839, 0.9874, 0.8703, 0.9985, 0.007365, 0.9013, 0.1039, 0.8932, 0.04681, 0.9995, 0.002675, 0.9031, 0.7914, 0.9812, 0.8683, 0.9537, 0.8595, 0.9284, 0.8622, 0.8953, 0.8486, 0.9031, 0.7914, 0.9537, 0.8595, 0.9995, 0.002675, 0.8932, 0.04681, 0.8835, 0.000298, 1.0, 0.0, 0.8953, 0.8486, 0.917, 0.8633, 0.8891, 0.8804, 0.8891, 0.8804, 0.8885, 0.8817, 0.8953, 0.8486, 0.8953, 0.8486, 0.9284, 0.8622, 0.917, 0.8633, 0.6934, 0.8746, 0.5658, 0.8746, 0.5658, 0.7582, 0.6934, 0.7582, 0.1276, 0.1602, 0.0, 0.1602, 0.087, 0.1276, 0.1276, 0.1276, 0.087, 0.1276, 0.0, 0.1602, 4.869e-09, 0.1276, 0.1276, 0.2168, 0.0, 0.2168, 0.0, 0.1602, 0.1276, 0.1602, 0.1276, 0.2816, 0.0, 0.2816, 0.0, 0.2168, 0.1276, 0.2168, 0.0, 0.2816, 0.1276, 0.2816, 0.1276, 0.352, 0.0, 0.352, 0.0, 0.352, 0.1276, 0.352, 0.1276, 0.5594, 4.869e-09, 0.5594, 4.869e-09, 0.5594, 0.1276, 0.5594, 0.1276, 0.7669, 0.0, 0.7669, 0.0, 0.7669, 0.1276, 0.7669, 0.1276, 0.8378, 4.869e-09, 0.8378, 4.869e-09, 0.8378, 0.1276, 0.8378, 0.1276, 0.9032, 4.869e-09, 0.9032, 4.869e-09, 0.9032, 0.1276, 0.9032, 0.1276, 0.9607, 4.869e-09, 0.9607, 0.1276, 1.008, 4.869e-09, 1.008, 4.869e-09, 0.9607, 0.1276, 0.9607, 0.6558, 0.1276, 0.4481, 0.1276, 0.4481, 0.0, 0.6558, 0.0, 0.7264, 0.1276, 0.6558, 0.1276, 0.6558, 0.0, 0.7264, 0.0, 0.7913, 0.1276, 0.7264, 0.1276, 0.7264, 0.0, 0.7913, 0.0, 0.8482, 0.1276, 0.7913, 0.1276, 0.7913, 0.0, 0.8482, 0.0, 0.8835, 0.1276, 0.8482, 0.1276, 0.8835, 0.01174, 0.8835, 0.01174, 0.8482, 0.1276, 0.8482, 0.0, 0.8835, 0.0, 0.007406, 0.1276, 0.00269, 0.1276, 0.007407, 0.0, 0.0157, 0.0, 0.0157, 0.0, 0.03109, 0.0, 0.0157, 0.1276, 0.007406, 0.1276, 0.00269, 0.1276, 0.0, 0.1276, 0.00269, 0.0, 0.007407, 0.0, 0.0, 0.1276, 1.558e-07, 0.0, 0.00269, 0.0, 0.03109, 0.0, 0.04682, 0.0, 0.03109, 0.1276, 0.0157, 0.1276, 0.04682, 0.0, 0.04682, 0.1276, 0.03109, 0.1276, 0.1042, 0.1276, 0.04682, 0.1276, 0.04682, 0.0, 0.1042, 0.0, 0.1179, 0.0, 0.1695, 0.1276, 0.1179, 0.1276, 0.1042, 0.1276, 0.1042, 0.1276, 0.1042, 0.0, 0.1179, 0.0, 0.1179, 0.0, 0.1695, 0.0, 0.1695, 0.1276, 0.2427, 0.1276, 0.2404, 0.1276, 0.2427, 0.0, 0.4481, 0.1276, 0.2404, 0.1276, 0.2404, 0.0, 0.2427, 0.0, 0.2427, 0.0, 0.4481, 0.0, 0.4481, 0.1276, 0.2202, 0.0, 0.2404, 0.0, 0.2202, 0.1276, 0.1695, 0.0, 0.2404, 0.0, 0.2404, 0.1276, 0.2202, 0.1276, 0.2202, 0.1276, 0.1695, 0.1276, 0.1695, 0.0, 0.8177, 0.7128, 0.8177, 0.7011, 0.832, 0.7011, 0.832, 0.8286, 0.832, 0.8286, 0.8177, 0.8286, 0.8177, 0.7128, 0.8299, 0.8707, 0.7023, 0.8986, 0.7023, 0.8707, 0.7023, 0.8644, 0.7023, 0.8644, 0.8299, 0.8644, 0.8299, 0.8707, 0.8299, 0.8707, 0.8299, 0.8986, 0.7023, 0.8986, 0.8299, 0.9237, 0.8299, 0.9351, 0.7023, 0.9237, 0.8299, 0.8986, 0.8299, 0.9351, 0.7023, 0.9351, 0.7023, 0.9237, 0.7023, 0.9237, 0.7023, 0.8986, 0.8299, 0.8986, 0.6934, 0.5956, 0.6947, 0.5956, 0.6947, 0.6362, 0.6934, 0.7232, 0.6947, 0.6362, 0.6947, 0.7232, 0.6934, 0.7232, 0.8299, 0.9624, 0.7023, 0.9624, 0.7023, 0.9351, 0.8299, 0.9351])
me_cylinder_002.materials.append(mat_metal_smooth_silver)
me_cylinder_002.use_remesh_preserve_volume = False
me_cylinder_002.use_remesh_preserve_attributes = False
me_cylinder_002.use_mirror_vertex_groups = False
me_cylinder_002.update()

# ---- objects
ob_wrench = bpy.data.objects.new('wrench', me_cylinder_002)

# ---- transforms, parenting, visibility, modifiers, constraints
ob_wrench.location = (0.0, 0.0, 0.0)
ob_wrench.lineart.crease_threshold = 0.0

# ---- collection membership
col_collection_1.objects.link(ob_wrench)

# ---- scene / render settings (as saved in the file)
scene.frame_start = 1; scene.frame_end = 250; scene.frame_set(1)
scene.render.engine = 'CYCLES'
scene.render.image_settings.compression = 90
scene.render.resolution_percentage = 50
scene.render.dither_intensity = 0.0
scene.cycles.use_denoising = False
scene.cycles.samples = 10
scene.cycles.sampling_pattern = 'TABULATED_SOBOL'
scene.cycles.light_sampling_threshold = 0.0
scene.cycles.use_adaptive_sampling = False
scene.cycles.use_light_tree = False
scene.cycles.blur_glossy = 0.0
scene.cycles.volume_bounces = 1
scene.cycles.pixel_filter_type = 'GAUSSIAN'
scene.cycles.sample_clamp_indirect = 0.0
scene.view_settings.view_transform = 'Standard'
bpy.context.view_layer.update()

# ---- added for rendering (the .blend has no active camera and no usable light): camera, sun
cam_auto = bpy.data.cameras.new('AutoCamera')
cam_auto.lens = 50.0
cam_auto.sensor_width = 36.0
cam_auto.clip_end = 1000.0
ob_auto_camera = bpy.data.objects.new('AutoCamera', cam_auto)
scene.collection.objects.link(ob_auto_camera)
ob_auto_camera.location = (0.264304, -0.32265, 0.215416)
ob_auto_camera.rotation_euler = (1.09748, -7.21219e-08, 0.694738)
scene.camera = ob_auto_camera
light_auto_sun = bpy.data.lights.new('AutoSun', 'SUN')
light_auto_sun.energy = 3.0
light_auto_sun.angle = 0.0523599
ob_auto_sun = bpy.data.objects.new('AutoSun', light_auto_sun)
scene.collection.objects.link(ob_auto_sun)
ob_auto_sun.rotation_euler = (0.872665, 0.174533, 0.523599)
bpy.context.view_layer.update()
